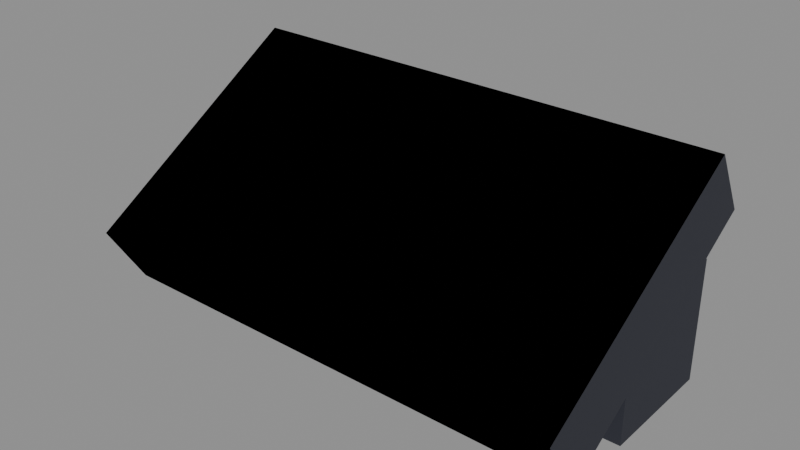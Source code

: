# Source: Structures_Roofs_Prototype_Gutter_Slope.blend  (saved by Blender 5.0.119; exported with 4.5.12 LTS)
import bpy
from mathutils import Matrix  # noqa: F401  (used for matrix-valued properties, if any)

bpy.ops.wm.read_factory_settings(use_empty=True)
scene = bpy.context.scene
scene.name = 'Scene'

# ---- collections
col_widgets = bpy.data.collections.new('Widgets'); scene.collection.children.link(col_widgets)
col_widgets.hide_viewport = True

# ---- images (referenced by path relative to the original .blend; pixels are not part of the script)
import os
ASSET_DIR = os.environ.get("B2B_ASSET_DIR", "")  # directory of the original .blend (textures are referenced by path, not embedded)
HERE = os.path.dirname(os.path.abspath(__file__))  # packed textures are extracted next to this script under _unpacked/

def load_image(name, relpath, width, height, colorspace="sRGB"):
    """Load a texture the original file referenced (path relative to the .blend, or extracted next to this script)."""
    p = next((c for c in (os.path.join(HERE, relpath), os.path.join(ASSET_DIR, relpath)) if relpath and os.path.exists(c)), "")
    if p:
        img = bpy.data.images.load(p, check_existing=True)
        img.name = name
    else:  # same state as the original file: an image datablock whose file is absent (Cycles renders it pink)
        img = bpy.data.images.new(name, width, height)
        img.source = "FILE"
        img.filepath = "//" + (relpath or name)
    img.colorspace_settings.name = colorspace
    return img
img_image_0 = load_image('Image_0', '_unpacked/Image_0.2d4b6215.png', 1024, 1024, 'sRGB')

# ---- materials (node trees are filled in below, after node groups)
mat_material_0 = bpy.data.materials.new('Material_0')

# ---- material node trees
mat_material_0.use_nodes = True; mat_material_0.node_tree.nodes.clear()
_N = mat_material_0.node_tree.nodes; _L = mat_material_0.node_tree.links
n0 = _N.new('ShaderNodeBsdfPrincipled'); n0.name = 'Principled BSDF'; n0.location = (10, 300)
n0.inputs[2].default_value = 1.0
n1 = _N.new('ShaderNodeOutputMaterial'); n1.name = 'Material Output'; n1.location = (300, 300)
n2 = _N.new('NodeFrame'); n2.name = 'Frame'; n2.location = (0, 0)
n2.label = 'Alpha Clip'
n2.width = 150
n3 = _N.new('ShaderNodeMath'); n3.name = 'Math'; n3.location = (-340, -20)
n3.operation = 'SUBTRACT'
n3.inputs[0].default_value = 1.0
n4 = _N.new('ShaderNodeMath'); n4.name = 'Math.001'; n4.location = (-540, -20)
n4.operation = 'LESS_THAN'
n4.inputs[1].default_value = 0.05
n5 = _N.new('ShaderNodeTexImage'); n5.name = 'Image Texture'; n5.location = (-840, 210)
n5.label = 'BASE COLOR'
n5.image = img_image_0
n5.interpolation = 'Closest'
n5.extension = 'EXTEND'
n3.parent = n2
n4.parent = n2
_L.new(n0.outputs[0], n1.inputs[0])
_L.new(n3.outputs[0], n0.inputs[4])
_L.new(n4.outputs[0], n3.inputs[1])
_L.new(n5.outputs[0], n0.inputs[0])
_L.new(n5.outputs[1], n4.inputs[0])
n1.is_active_output = True

# ---- meshes
me_mesh_0 = bpy.data.meshes.new('Mesh_0')
me_mesh_0.from_pydata([(-1.032, 0.01301, 1.812), (-1.032, 0.9852, 2.418), (-1.036, 0.1784, 1.547), (-1.036, 1.151, 2.153), (1.033, 0.999, 2.396), (1.033, 0.02681, 1.79), (1.029, 1.164, 2.131), (1.029, 0.1922, 1.525), (1.033, 0.999, 2.396), (-1.032, 0.9852, 2.418), (1.033, 0.02681, 1.79), (-1.032, 0.01301, 1.812), (1.029, 0.1922, 1.525), (-1.036, 0.1784, 1.547), (1.029, 1.164, 2.131), (-1.036, 1.151, 2.153), (1.033, 0.02681, 1.79), (-1.032, 0.01301, 1.812), (1.029, 0.1922, 1.525), (-1.036, 0.1784, 1.547), (-1.032, 0.9852, 2.418), (1.033, 0.999, 2.396), (-1.036, 1.151, 2.153), (1.029, 1.164, 2.131), (-1.02, 0.5061, 1.5), (-1.02, 1.006, 1.5), (-1.02, 0.5061, 2.0), (-1.02, 1.006, 2.0), (1.02, 1.006, 1.5), (1.02, 0.5064, 1.5), (1.02, 1.006, 2.0), (1.02, 0.5064, 2.0), (1.02, 1.006, 1.5), (-1.02, 1.006, 1.5), (1.02, 0.5064, 1.5), (-1.02, 0.5061, 1.5), (1.02, 0.5064, 2.0), (-1.02, 0.5061, 2.0), (1.02, 1.006, 2.0), (-1.02, 1.006, 2.0), (1.02, 0.5064, 1.5), (-1.02, 0.5061, 1.5), (1.02, 0.5064, 2.0), (-1.02, 0.5061, 2.0), (-1.02, 1.006, 1.5), (1.02, 1.006, 1.5), (-1.02, 1.006, 2.0), (1.02, 1.006, 2.0)], [], [(0, 2, 1), (2, 3, 1), (4, 6, 5), (6, 7, 5), (8, 10, 9), (10, 11, 9), (12, 14, 13), (14, 15, 13), (16, 18, 17), (18, 19, 17), (20, 22, 21), (22, 23, 21), (24, 26, 25), (26, 27, 25), (28, 30, 29), (30, 31, 29), (32, 34, 33), (34, 35, 33), (36, 38, 37), (38, 39, 37), (40, 42, 41), (42, 43, 41), (44, 46, 45), (46, 47, 45)])
me_mesh_0.polygons.foreach_set('use_smooth', [0, 0, 0, 0, 1, 1, 1, 1, 1, 1, 1, 1, 0, 0, 0, 0, 0, 0, 0, 0, 0, 0, 0, 0])
_uv = me_mesh_0.uv_layers.new(name='UVMap')
_uv.uv.foreach_set('vector', [0.04102, 0.9824, 0.04492, 0.9824, 0.04102, 0.9961, 0.04492, 0.9824, 0.04492, 0.9961, 0.04102, 0.9961, 0.04102, 0.9961, 0.04492, 0.9961, 0.04102, 0.9824, 0.04492, 0.9961, 0.04492, 0.9824, 0.04102, 0.9824, 0.0, 0.9961, 0.0, 0.9824, 0.03125, 0.9961, 0.0, 0.9824, 0.03125, 0.9824, 0.03125, 0.9961, 0.0, 0.9824, 0.0, 0.9961, 0.03125, 0.9824, 0.0, 0.9961, 0.03125, 0.9961, 0.03125, 0.9824, 0.0, 0.9824, 0.0, 0.9785, 0.03125, 0.9824, 0.0, 0.9785, 0.03125, 0.9785, 0.03125, 0.9824, 0.03125, 0.9961, 0.03125, 1.0, 0.0, 0.9961, 0.03125, 1.0, 0.0, 1.0, 0.0, 0.9961, 0.05469, 1.0, 0.04688, 1.0, 0.05469, 0.9922, 0.04688, 1.0, 0.04688, 0.9922, 0.05469, 0.9922, 0.05469, 1.0, 0.04688, 1.0, 0.05469, 0.9922, 0.04688, 1.0, 0.04688, 0.9922, 0.05469, 0.9922, 0.0625, 1.0, 0.05469, 1.0, 0.0625, 0.9688, 0.05469, 1.0, 0.05469, 0.9688, 0.0625, 0.9688, 0.0625, 1.0, 0.05469, 1.0, 0.0625, 0.9688, 0.05469, 1.0, 0.05469, 0.9688, 0.0625, 0.9688, 0.0625, 1.0, 0.05469, 1.0, 0.0625, 0.9688, 0.05469, 1.0, 0.05469, 0.9688, 0.0625, 0.9688, 0.0625, 1.0, 0.05469, 1.0, 0.0625, 0.9688, 0.05469, 1.0, 0.05469, 0.9688, 0.0625, 0.9688])
me_mesh_0.materials.append(mat_material_0)
me_mesh_0.update()
me_mesh_0.normals_split_custom_set([tuple(v) for v in zip(*[iter([0.9999, 0.006684, -0.01073, 0.9999, 0.006684, -0.01073, 0.9999, 0.006684, -0.01073, 0.9999, 0.006684, -0.01073, 0.9999, 0.006684, -0.01073, 0.9999, 0.006684, -0.01073, -0.9999, -0.006684, 0.01073, -0.9999, -0.006684, 0.01073, -0.9999, -0.006684, 0.01073, -0.9999, -0.006684, 0.01073, -0.9999, -0.006684, 0.01073, -0.9999, -0.006684, 0.01073, 0.01262, -0.5288, 0.8487, 0.01262, -0.5291, 0.8484, 0.01264, -0.5288, 0.8487, 0.01262, -0.5291, 0.8484, 0.01263, -0.5288, 0.8487, 0.01264, -0.5288, 0.8487, -0.01269, 0.5288, -0.8487, -0.01266, 0.5288, -0.8487, -0.0126, 0.5287, -0.8487, -0.01266, 0.5288, -0.8487, -0.01231, 0.5287, -0.8487, -0.0126, 0.5287, -0.8487, 1.988e-05, -0.8488, -0.5287, 7.881e-06, -0.8488, -0.5287, -2.817e-05, -0.8487, -0.5288, 7.881e-06, -0.8488, -0.5287, -0.0002674, -0.8487, -0.529, -2.817e-05, -0.8487, -0.5288, -6.57e-06, 0.8487, 0.5288, 7.227e-08, 0.8487, 0.5288, 4.437e-06, 0.8487, 0.5288, 7.227e-08, 0.8487, 0.5288, 9.247e-06, 0.8487, 0.5288, 4.437e-06, 0.8487, 0.5288, -1.0, -0.0001745, 0.0001745, -1.0, -0.0001745, 0.0001745, -1.0, -0.0001745, 0.0001745, -1.0, -0.0001745, 0.0001745, -1.0, -0.0001745, 0.0001745, -1.0, -0.0001745, 0.0001745, 1.0, 0.0001745, -0.0001745, 1.0, 0.0001745, -0.0001745, 1.0, 0.0001745, -0.0001745, 1.0, 0.0001745, -0.0001745, 1.0, 0.0001745, -0.0001745, 1.0, 0.0001745, -0.0001745, -0.0001745, -3.045e-08, -1.0, -0.0001745, -3.045e-08, -1.0, -0.0001745, -3.045e-08, -1.0, -0.0001745, -3.045e-08, -1.0, -0.0001745, -3.045e-08, -1.0, -0.0001745, -3.045e-08, -1.0, 0.0001744, 3.045e-08, 1.0, 0.0001744, 3.045e-08, 1.0, 0.0001744, 3.045e-08, 1.0, 0.0001746, 3.045e-08, 1.0, 0.0001746, 3.045e-08, 1.0, 0.0001746, 3.045e-08, 1.0, 0.0001745, -1.0, 0.0, 0.0001745, -1.0, 0.0, 0.0001745, -1.0, 0.0, 0.0001745, -1.0, -1.298e-07, 0.0001745, -1.0, -1.298e-07, 0.0001745, -1.0, -1.298e-07, -0.0001745, 1.0, 4.675e-07, -0.0001745, 1.0, 4.675e-07, -0.0001745, 1.0, 4.675e-07, -0.0001745, 1.0, -3.027e-07, -0.0001745, 1.0, -3.027e-07, -0.0001745, 1.0, -3.027e-07])] * 3)])
me_plane = bpy.data.meshes.new('Plane')
me_plane.from_pydata([(-1.0, -6.123e-17, -1.0), (1.0, -6.123e-17, -1.0), (-1.0, 6.123e-17, 1.0), (1.0, 6.123e-17, 1.0)], [], [(0, 1, 3, 2)])
_uv = me_plane.uv_layers.new(name='UVMap')
_uv.uv.foreach_set('vector', [0.0, 0.0, 1.0, 0.0, 1.0, 1.0, 0.0, 1.0])
me_plane.update()
me_cube = bpy.data.meshes.new('Cube')
me_cube.from_pydata([(-1.032, -0.2814, -0.01019), (-1.032, -0.2814, 1.135), (-1.032, 0.03137, -0.01019), (-1.032, 0.03137, 1.135), (1.032, -0.2814, -0.01019), (1.032, -0.2814, 1.135), (1.032, 0.03137, -0.01019), (1.032, 0.03137, 1.135)], [], [(0, 1, 3, 2), (2, 3, 7, 6), (6, 7, 5, 4), (4, 5, 1, 0), (2, 6, 4, 0), (7, 3, 1, 5)])
_uv = me_cube.uv_layers.new(name='UVMap')
_uv.uv.foreach_set('vector', [0.375, 0.0, 0.625, 0.0, 0.625, 0.25, 0.375, 0.25, 0.375, 0.25, 0.625, 0.25, 0.625, 0.5, 0.375, 0.5, 0.375, 0.5, 0.625, 0.5, 0.625, 0.75, 0.375, 0.75, 0.375, 0.75, 0.625, 0.75, 0.625, 1.0, 0.375, 1.0, 0.125, 0.5, 0.375, 0.5, 0.375, 0.75, 0.125, 0.75, 0.625, 0.5, 0.875, 0.5, 0.875, 0.75, 0.625, 0.75])
me_cube.update()
me_cube_001 = bpy.data.meshes.new('Cube.001')
me_cube_001.from_pydata([(-1.02, -0.2502, -0.25), (-1.02, -0.2502, 0.25), (-1.02, 0.2502, -0.25), (-1.02, 0.2502, 0.25), (1.02, -0.2502, -0.25), (1.02, -0.2502, 0.25), (1.02, 0.2502, -0.25), (1.02, 0.2502, 0.25)], [], [(0, 1, 3, 2), (2, 3, 7, 6), (6, 7, 5, 4), (4, 5, 1, 0), (2, 6, 4, 0), (7, 3, 1, 5)])
_uv = me_cube_001.uv_layers.new(name='UVMap')
_uv.uv.foreach_set('vector', [0.375, 0.0, 0.625, 0.0, 0.625, 0.25, 0.375, 0.25, 0.375, 0.25, 0.625, 0.25, 0.625, 0.5, 0.375, 0.5, 0.375, 0.5, 0.625, 0.5, 0.625, 0.75, 0.375, 0.75, 0.375, 0.75, 0.625, 0.75, 0.625, 1.0, 0.375, 1.0, 0.125, 0.5, 0.375, 0.5, 0.375, 0.75, 0.125, 0.75, 0.625, 0.5, 0.875, 0.5, 0.875, 0.75, 0.625, 0.75])
me_cube_001.update()
arm_armature = bpy.data.armatures.new('Armature')  # bones are not reproduced

# ---- objects
ob_origin = bpy.data.objects.new('Origin', arm_armature)
ob_mesh_0 = bpy.data.objects.new('Mesh_0', me_mesh_0)
ob_wgt_origin = bpy.data.objects.new('WGT-Origin', me_plane)
ob_wgt_stairstep = bpy.data.objects.new('WGT-StairStep', me_cube)
ob_wgt_wood = bpy.data.objects.new('WGT-wood', me_cube_001)

# ---- transforms, parenting, visibility, modifiers, constraints
ob_origin.location = (0.0, 0.0, 0.0)
ob_origin.rotation_mode = 'QUATERNION'
ob_origin.rotation_quaternion = (1.0, 0.0, 0.0, 0.0)
ob_origin.show_in_front = True
ob_mesh_0.parent = ob_origin
ob_mesh_0.location = (0.0, 0.0, 0.0)
ob_mesh_0.rotation_mode = 'QUATERNION'
ob_mesh_0.rotation_quaternion = (1.0, 0.0, 0.0, 0.0)
_vg = ob_mesh_0.vertex_groups.new(name='Origin')
_vg = ob_mesh_0.vertex_groups.new(name='StairStep')
_vg.add([0, 1, 2, 3, 4, 5, 6, 7, 8, 9, 10, 11, 12, 13, 14, 15, 16, 17, 18, 19, 20, 21, 22, 23], 1.0, 'REPLACE')
_vg = ob_mesh_0.vertex_groups.new(name='wood')
_vg.add([24, 25, 26, 27, 28, 29, 30, 31, 32, 33, 34, 35, 36, 37, 38, 39, 40, 41, 42, 43, 44, 45, 46, 47], 1.0, 'REPLACE')
_m = ob_mesh_0.modifiers.new('Armature', 'ARMATURE')
_m.object = ob_origin
ob_wgt_origin.location = (0.0, 0.0, 0.0)
ob_wgt_origin.hide_render = True
ob_wgt_stairstep.location = (0.0, 0.0, 0.0)
ob_wgt_stairstep.hide_render = True
ob_wgt_wood.location = (0.0, 0.0, 0.0)
ob_wgt_wood.hide_render = True

# ---- collection membership
scene.collection.objects.link(ob_origin)
scene.collection.objects.link(ob_mesh_0)
col_widgets.objects.link(ob_wgt_origin)
col_widgets.objects.link(ob_wgt_stairstep)
col_widgets.objects.link(ob_wgt_wood)

# ---- scene / render settings (as saved in the file)
scene.frame_start = 1; scene.frame_end = 250; scene.frame_set(1)
scene.render.engine = 'BLENDER_EEVEE_NEXT'
scene.render.bake_bias = 0.0
scene.render.bake_samples = 0
scene.cycles.sampling_pattern = 'TABULATED_SOBOL'
scene.eevee.use_volume_custom_range = False
bpy.context.view_layer.update()

# ---- added for rendering (the .blend has no active camera and no usable light): camera, sun + grey world if the file has none
cam_auto = bpy.data.cameras.new('AutoCamera')
cam_auto.lens = 50.0
cam_auto.sensor_width = 36.0
cam_auto.clip_end = 1000.0
ob_auto_camera = bpy.data.objects.new('AutoCamera', cam_auto)
scene.collection.objects.link(ob_auto_camera)
ob_auto_camera.location = (2.34767, -2.23044, 3.83836)
ob_auto_camera.rotation_euler = (1.09748, -7.21219e-08, 0.694738)
scene.camera = ob_auto_camera
light_auto_sun = bpy.data.lights.new('AutoSun', 'SUN')
light_auto_sun.energy = 3.0
light_auto_sun.angle = 0.0523599
ob_auto_sun = bpy.data.objects.new('AutoSun', light_auto_sun)
scene.collection.objects.link(ob_auto_sun)
ob_auto_sun.rotation_euler = (0.872665, 0.174533, 0.523599)
if scene.world is None:
    world_auto = bpy.data.worlds.new('AutoWorld')
    world_auto.color = (0.3, 0.3, 0.3)
    scene.world = world_auto
bpy.context.view_layer.update()
